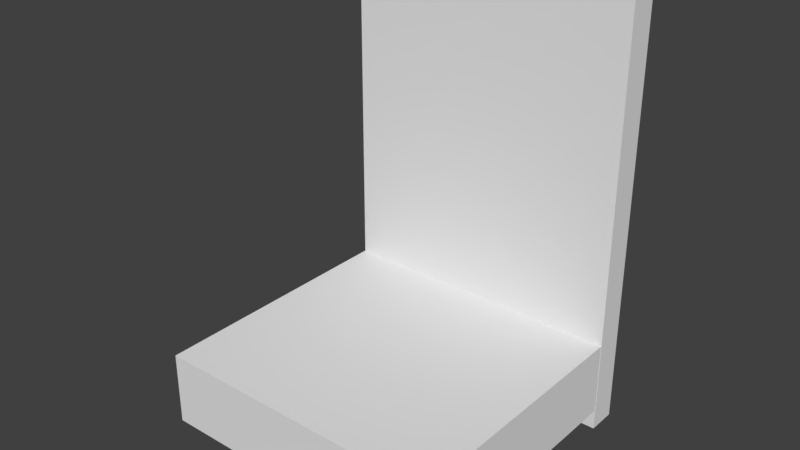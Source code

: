 # Source: newkorytarz4.blend  (saved by Blender 2.80.75; exported with 4.5.12 LTS)
import bpy
from mathutils import Matrix  # noqa: F401  (used for matrix-valued properties, if any)

bpy.ops.wm.read_factory_settings(use_empty=True)
scene = bpy.context.scene
scene.name = 'Scene'

# ---- collections
col_collection_1 = bpy.data.collections.new('Collection 1'); scene.collection.children.link(col_collection_1)

# ---- materials (node trees are filled in below, after node groups)
mat_material = bpy.data.materials.new('Material')
mat_material.alpha_threshold = 0.0
mat_material.use_transparent_shadow = False
mat_material.roughness = 0.5
mat_material.line_color = (0.0, 0.0, 0.0, 1.0)

# ---- material node trees

# ---- world
world_world = bpy.data.worlds.new('World'); scene.world = world_world
world_world.color = (0.05088, 0.05088, 0.05088)
world_world.use_sun_shadow = False
world_world.sun_shadow_jitter_overblur = 0.0
world_world.cycles.sampling_method = 'MANUAL'

# ---- meshes
me_cube = bpy.data.meshes.new('Cube')
me_cube.from_pydata([(1.0, 1.0, -1.0), (1.0, -1.0, -1.0), (-1.0, -1.0, -1.0), (-1.0, 1.0, -1.0), (1.0, 1.0, 1.0), (1.0, -1.0, 1.0), (-1.0, -1.0, 1.0), (-1.0, 1.0, 1.0)], [], [(0, 1, 2, 3), (4, 7, 6, 5), (0, 4, 5, 1), (1, 5, 6, 2), (2, 6, 7, 3), (4, 0, 3, 7)])
me_cube.materials.append(mat_material)
me_cube.use_remesh_preserve_volume = False
me_cube.use_remesh_preserve_attributes = False
me_cube.use_mirror_vertex_groups = False
me_cube.update()
me_cube_002 = bpy.data.meshes.new('Cube.002')
me_cube_002.from_pydata([(-1.0, -1.0, -1.0), (-1.0, -1.0, 1.0), (-1.0, 1.0, -1.0), (-1.0, 1.0, 1.0), (1.0, -1.0, -1.0), (1.0, -1.0, 1.0), (1.0, 1.0, -1.0), (1.0, 1.0, 1.0)], [], [(0, 1, 3, 2), (2, 3, 7, 6), (6, 7, 5, 4), (4, 5, 1, 0), (2, 6, 4, 0), (7, 3, 1, 5)])
me_cube_002.use_remesh_preserve_volume = False
me_cube_002.use_remesh_preserve_attributes = False
me_cube_002.use_mirror_vertex_groups = False
me_cube_002.update()

# ---- objects
ob_cube = bpy.data.objects.new('Cube', me_cube)
ob_cube_002 = bpy.data.objects.new('Cube.002', me_cube_002)

# ---- transforms, parenting, visibility, modifiers, constraints
ob_cube.location = (0.0, 0.0, 0.0)
ob_cube.scale = (2.0, 2.0, 0.5)
ob_cube.lock_rotations_4d = False
ob_cube.empty_display_type = 'ARROWS'
ob_cube.lineart.crease_threshold = 0.0
ob_cube_002.location = (0.003337, 1.801, 2.21)
ob_cube_002.scale = (2.0, 0.2, 3.0)
ob_cube_002.lineart.crease_threshold = 0.0

# ---- collection membership
col_collection_1.objects.link(ob_cube)
col_collection_1.objects.link(ob_cube_002)

# ---- scene / render settings (as saved in the file)
scene.frame_start = 1; scene.frame_end = 250; scene.frame_set(1)
scene.render.engine = 'BLENDER_EEVEE_NEXT'
scene.render.resolution_percentage = 50
scene.render.dither_intensity = 0.0
scene.cycles.use_denoising = False
scene.cycles.samples = 128
scene.cycles.sampling_pattern = 'TABULATED_SOBOL'
scene.cycles.use_adaptive_sampling = False
scene.cycles.use_light_tree = False
scene.cycles.blur_glossy = 0.0
scene.cycles.sample_clamp_indirect = 0.0
scene.view_settings.view_transform = 'Standard'
bpy.context.view_layer.update()

# ---- added for rendering (the .blend has no active camera and no usable light): camera, sun
cam_auto = bpy.data.cameras.new('AutoCamera')
cam_auto.lens = 50.0
cam_auto.sensor_width = 36.0
cam_auto.clip_end = 1000.0
ob_auto_camera = bpy.data.objects.new('AutoCamera', cam_auto)
scene.collection.objects.link(ob_auto_camera)
ob_auto_camera.location = (7.63338, -9.15737, 8.31537)
ob_auto_camera.rotation_euler = (1.09748, -7.21219e-08, 0.694738)
scene.camera = ob_auto_camera
light_auto_sun = bpy.data.lights.new('AutoSun', 'SUN')
light_auto_sun.energy = 3.0
light_auto_sun.angle = 0.0523599
ob_auto_sun = bpy.data.objects.new('AutoSun', light_auto_sun)
scene.collection.objects.link(ob_auto_sun)
ob_auto_sun.rotation_euler = (0.872665, 0.174533, 0.523599)
bpy.context.view_layer.update()
